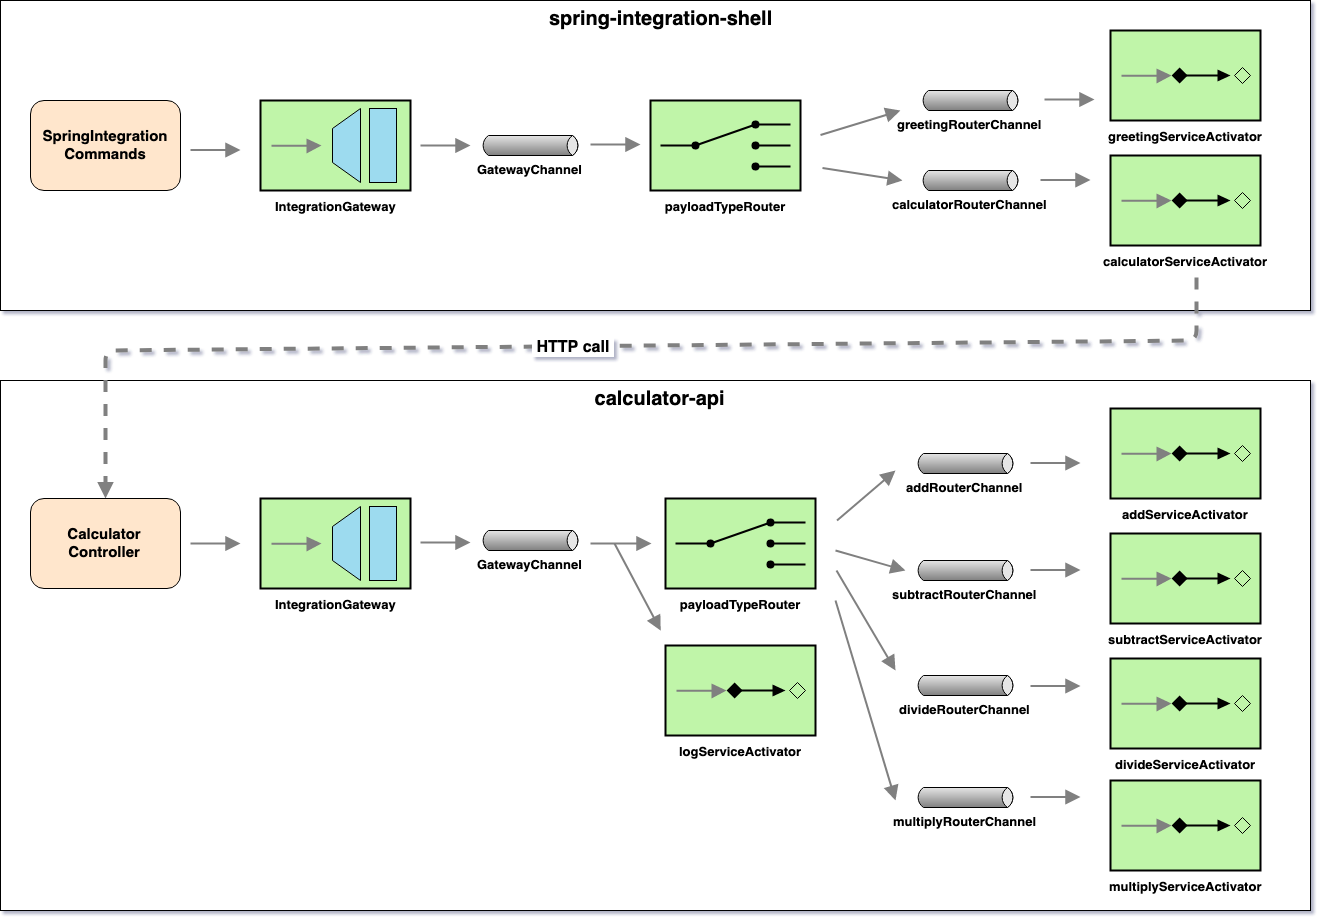

The diagram above was exported from draw.io. Its source (the exported page's mxGraphModel, read from the mxfile embedded in the PNG):
<mxGraphModel dx="1572" dy="926" grid="1" gridSize="10" guides="1" tooltips="1" connect="1" arrows="1" fold="1" page="1" pageScale="1.5" pageWidth="1169" pageHeight="826" background="none" math="0" shadow="1">
  <root>
    <mxCell id="0" style=";html=1;" />
    <mxCell id="1" style=";html=1;" parent="0" />
    <mxCell id="7L7mE8JwtHBxitMqgKQQ-61" value="&lt;font size=&quot;1&quot;&gt;&lt;b style=&quot;font-size: 20px&quot;&gt;&amp;nbsp; calculator-api&lt;/b&gt;&lt;/font&gt;" style="rounded=0;whiteSpace=wrap;html=1;fontSize=13;align=center;verticalAlign=top;" vertex="1" parent="1">
      <mxGeometry x="30" y="410" width="1310" height="530" as="geometry" />
    </mxCell>
    <mxCell id="7L7mE8JwtHBxitMqgKQQ-27" value="&lt;font style=&quot;font-size: 20px&quot;&gt;&amp;nbsp; spring-integration-shell&lt;/font&gt;" style="rounded=0;whiteSpace=wrap;html=1;fontSize=16;align=center;horizontal=1;verticalAlign=top;fontStyle=1;" vertex="1" parent="1">
      <mxGeometry x="30" y="30" width="1310" height="310" as="geometry" />
    </mxCell>
    <mxCell id="7L7mE8JwtHBxitMqgKQQ-1" value="&lt;font size=&quot;1&quot;&gt;&lt;b style=&quot;font-size: 13px&quot;&gt;IntegrationGateway&lt;/b&gt;&lt;/font&gt;" style="fillColor=#c0f5a9;dashed=0;outlineConnect=0;strokeWidth=2;strokeColor=#000000;html=1;align=center;fontSize=8;verticalLabelPosition=bottom;verticalAlign=top;shape=mxgraph.eip.messaging_gateway;" vertex="1" parent="1">
      <mxGeometry x="290" y="130" width="150" height="90" as="geometry" />
    </mxCell>
    <mxCell id="7L7mE8JwtHBxitMqgKQQ-2" value="payloadTypeRouter" style="strokeWidth=2;outlineConnect=0;dashed=0;align=center;fontSize=13;fillColor=#c0f5a9;verticalLabelPosition=bottom;verticalAlign=top;strokeColor=#000000;shape=mxgraph.eip.content_based_router;fontStyle=1" vertex="1" parent="1">
      <mxGeometry x="680" y="130" width="150" height="90" as="geometry" />
    </mxCell>
    <mxCell id="7L7mE8JwtHBxitMqgKQQ-8" value="&lt;font size=&quot;1&quot;&gt;&lt;b style=&quot;font-size: 13px&quot;&gt;GatewayChannel&lt;/b&gt;&lt;/font&gt;" style="strokeWidth=1;outlineConnect=0;strokeColor=#000000;dashed=0;align=center;html=1;fontSize=8;shape=mxgraph.eip.messageChannel;verticalLabelPosition=bottom;labelBackgroundColor=#ffffff;verticalAlign=top;" vertex="1" parent="1">
      <mxGeometry x="510" y="165" width="100" height="20" as="geometry" />
    </mxCell>
    <mxCell id="7L7mE8JwtHBxitMqgKQQ-9" value="calculatorRouterChannel" style="strokeWidth=1;outlineConnect=0;strokeColor=#000000;dashed=0;align=center;html=1;fontSize=13;shape=mxgraph.eip.messageChannel;verticalLabelPosition=bottom;labelBackgroundColor=#ffffff;verticalAlign=top;fontStyle=1" vertex="1" parent="1">
      <mxGeometry x="950" y="200" width="100" height="20" as="geometry" />
    </mxCell>
    <mxCell id="7L7mE8JwtHBxitMqgKQQ-10" value="greetingRouterChannel" style="strokeWidth=1;outlineConnect=0;strokeColor=#000000;dashed=0;align=center;html=1;fontSize=13;shape=mxgraph.eip.messageChannel;verticalLabelPosition=bottom;labelBackgroundColor=#ffffff;verticalAlign=top;fontStyle=1" vertex="1" parent="1">
      <mxGeometry x="950" y="120" width="100" height="20" as="geometry" />
    </mxCell>
    <mxCell id="7L7mE8JwtHBxitMqgKQQ-11" value="calculatorServiceActivator" style="fillColor=#c0f5a9;dashed=0;outlineConnect=0;strokeWidth=2;strokeColor=#000000;html=1;align=center;fontSize=13;verticalLabelPosition=bottom;verticalAlign=top;shape=mxgraph.eip.service_activator;fontStyle=1" vertex="1" parent="1">
      <mxGeometry x="1140" y="185" width="150" height="90" as="geometry" />
    </mxCell>
    <mxCell id="7L7mE8JwtHBxitMqgKQQ-12" value="greetingServiceActivator" style="fillColor=#c0f5a9;dashed=0;outlineConnect=0;strokeWidth=2;strokeColor=#000000;html=1;align=center;fontSize=13;verticalLabelPosition=bottom;verticalAlign=top;shape=mxgraph.eip.service_activator;fontStyle=1" vertex="1" parent="1">
      <mxGeometry x="1140" y="60" width="150" height="90" as="geometry" />
    </mxCell>
    <mxCell id="7L7mE8JwtHBxitMqgKQQ-17" value="" style="edgeStyle=none;html=1;strokeColor=#808080;endArrow=block;endSize=10;dashed=0;verticalAlign=bottom;strokeWidth=2;fontSize=13;" edge="1" parent="1">
      <mxGeometry width="160" relative="1" as="geometry">
        <mxPoint x="450" y="175" as="sourcePoint" />
        <mxPoint x="500" y="175" as="targetPoint" />
      </mxGeometry>
    </mxCell>
    <mxCell id="7L7mE8JwtHBxitMqgKQQ-18" value="" style="edgeStyle=none;html=1;strokeColor=#808080;endArrow=block;endSize=10;dashed=0;verticalAlign=bottom;strokeWidth=2;fontSize=13;" edge="1" parent="1">
      <mxGeometry width="160" relative="1" as="geometry">
        <mxPoint x="620" y="174" as="sourcePoint" />
        <mxPoint x="670" y="174" as="targetPoint" />
      </mxGeometry>
    </mxCell>
    <mxCell id="7L7mE8JwtHBxitMqgKQQ-19" value="" style="edgeStyle=none;html=1;strokeColor=#808080;endArrow=block;endSize=10;dashed=0;verticalAlign=bottom;strokeWidth=2;fontSize=13;" edge="1" parent="1">
      <mxGeometry width="160" relative="1" as="geometry">
        <mxPoint x="850" y="164.5" as="sourcePoint" />
        <mxPoint x="930" y="140" as="targetPoint" />
      </mxGeometry>
    </mxCell>
    <mxCell id="7L7mE8JwtHBxitMqgKQQ-20" value="" style="edgeStyle=none;html=1;strokeColor=#808080;endArrow=block;endSize=10;dashed=0;verticalAlign=bottom;strokeWidth=2;fontSize=13;" edge="1" parent="1">
      <mxGeometry width="160" relative="1" as="geometry">
        <mxPoint x="852" y="197.5" as="sourcePoint" />
        <mxPoint x="932" y="210" as="targetPoint" />
      </mxGeometry>
    </mxCell>
    <mxCell id="7L7mE8JwtHBxitMqgKQQ-21" value="" style="edgeStyle=none;html=1;strokeColor=#808080;endArrow=block;endSize=10;dashed=0;verticalAlign=bottom;strokeWidth=2;fontSize=13;" edge="1" parent="1">
      <mxGeometry width="160" relative="1" as="geometry">
        <mxPoint x="1070" y="209.5" as="sourcePoint" />
        <mxPoint x="1120" y="209.5" as="targetPoint" />
      </mxGeometry>
    </mxCell>
    <mxCell id="7L7mE8JwtHBxitMqgKQQ-22" value="" style="edgeStyle=none;html=1;strokeColor=#808080;endArrow=block;endSize=10;dashed=0;verticalAlign=bottom;strokeWidth=2;fontSize=13;" edge="1" parent="1">
      <mxGeometry width="160" relative="1" as="geometry">
        <mxPoint x="1074" y="129" as="sourcePoint" />
        <mxPoint x="1124" y="129" as="targetPoint" />
      </mxGeometry>
    </mxCell>
    <mxCell id="7L7mE8JwtHBxitMqgKQQ-25" value="" style="edgeStyle=none;html=1;strokeColor=#808080;endArrow=block;dashed=1;verticalAlign=bottom;strokeWidth=4;fontSize=13;entryX=0.5;entryY=0;entryDx=0;entryDy=0;startArrow=none;startFill=0;" edge="1" parent="1" target="7L7mE8JwtHBxitMqgKQQ-32">
      <mxGeometry width="160" relative="1" as="geometry">
        <mxPoint x="1226" y="307" as="sourcePoint" />
        <mxPoint x="140" y="490" as="targetPoint" />
        <Array as="points">
          <mxPoint x="1226" y="370" />
          <mxPoint x="135" y="380" />
        </Array>
      </mxGeometry>
    </mxCell>
    <mxCell id="7L7mE8JwtHBxitMqgKQQ-26" value="&lt;br&gt;" style="text;html=1;resizable=0;points=[];align=center;verticalAlign=middle;labelBackgroundColor=#ffffff;fontSize=13;" vertex="1" connectable="0" parent="7L7mE8JwtHBxitMqgKQQ-25">
      <mxGeometry x="-0.3667" y="-3" relative="1" as="geometry">
        <mxPoint x="-75" y="125" as="offset" />
      </mxGeometry>
    </mxCell>
    <mxCell id="7L7mE8JwtHBxitMqgKQQ-84" value="&lt;b&gt;&amp;nbsp;HTTP call&amp;nbsp;&lt;/b&gt;" style="text;html=1;resizable=0;points=[];align=center;verticalAlign=middle;labelBackgroundColor=#ffffff;fontSize=16;" vertex="1" connectable="0" parent="7L7mE8JwtHBxitMqgKQQ-25">
      <mxGeometry x="0.0553" relative="1" as="geometry">
        <mxPoint x="1" as="offset" />
      </mxGeometry>
    </mxCell>
    <mxCell id="7L7mE8JwtHBxitMqgKQQ-30" value="&lt;span style=&quot;font-size: 15px&quot;&gt;&lt;b&gt;SpringIntegration&lt;br&gt;Commands&lt;/b&gt;&lt;/span&gt;" style="rounded=1;whiteSpace=wrap;html=1;fontSize=13;fillColor=#ffe6cc;strokeColor=#000000;" vertex="1" parent="1">
      <mxGeometry x="60" y="130" width="150" height="90" as="geometry" />
    </mxCell>
    <mxCell id="7L7mE8JwtHBxitMqgKQQ-31" value="" style="edgeStyle=none;html=1;strokeColor=#808080;endArrow=block;endSize=10;dashed=0;verticalAlign=bottom;strokeWidth=2;fontSize=13;" edge="1" parent="1">
      <mxGeometry width="160" relative="1" as="geometry">
        <mxPoint x="220" y="179.5" as="sourcePoint" />
        <mxPoint x="270" y="179.5" as="targetPoint" />
      </mxGeometry>
    </mxCell>
    <mxCell id="7L7mE8JwtHBxitMqgKQQ-32" value="&lt;span style=&quot;font-size: 15px&quot;&gt;&lt;b&gt;Calculator&lt;br&gt;Controller&lt;/b&gt;&lt;/span&gt;" style="rounded=1;whiteSpace=wrap;html=1;fontSize=13;fillColor=#ffe6cc;strokeColor=#000000;" vertex="1" parent="1">
      <mxGeometry x="60" y="528" width="150" height="90" as="geometry" />
    </mxCell>
    <mxCell id="7L7mE8JwtHBxitMqgKQQ-33" value="&lt;font size=&quot;1&quot;&gt;&lt;b style=&quot;font-size: 13px&quot;&gt;IntegrationGateway&lt;/b&gt;&lt;/font&gt;" style="fillColor=#c0f5a9;dashed=0;outlineConnect=0;strokeWidth=2;strokeColor=#000000;html=1;align=center;fontSize=8;verticalLabelPosition=bottom;verticalAlign=top;shape=mxgraph.eip.messaging_gateway;" vertex="1" parent="1">
      <mxGeometry x="290" y="528" width="150" height="90" as="geometry" />
    </mxCell>
    <mxCell id="7L7mE8JwtHBxitMqgKQQ-34" value="payloadTypeRouter" style="strokeWidth=2;outlineConnect=0;dashed=0;align=center;fontSize=13;fillColor=#c0f5a9;verticalLabelPosition=bottom;verticalAlign=top;strokeColor=#000000;shape=mxgraph.eip.content_based_router;fontStyle=1" vertex="1" parent="1">
      <mxGeometry x="695" y="528" width="150" height="90" as="geometry" />
    </mxCell>
    <mxCell id="7L7mE8JwtHBxitMqgKQQ-35" value="&lt;font size=&quot;1&quot;&gt;&lt;b style=&quot;font-size: 13px&quot;&gt;GatewayChannel&lt;/b&gt;&lt;/font&gt;" style="strokeWidth=1;outlineConnect=0;strokeColor=#000000;dashed=0;align=center;html=1;fontSize=8;shape=mxgraph.eip.messageChannel;verticalLabelPosition=bottom;labelBackgroundColor=#ffffff;verticalAlign=top;" vertex="1" parent="1">
      <mxGeometry x="510" y="560" width="100" height="20" as="geometry" />
    </mxCell>
    <mxCell id="7L7mE8JwtHBxitMqgKQQ-36" value="addRouterChannel" style="strokeWidth=1;outlineConnect=0;strokeColor=#000000;dashed=0;align=center;html=1;fontSize=13;shape=mxgraph.eip.messageChannel;verticalLabelPosition=bottom;labelBackgroundColor=#ffffff;verticalAlign=top;fontStyle=1" vertex="1" parent="1">
      <mxGeometry x="945" y="483" width="100" height="20" as="geometry" />
    </mxCell>
    <mxCell id="7L7mE8JwtHBxitMqgKQQ-37" value="subtractRouterChannel" style="strokeWidth=1;outlineConnect=0;strokeColor=#000000;dashed=0;align=center;html=1;fontSize=13;shape=mxgraph.eip.messageChannel;verticalLabelPosition=bottom;labelBackgroundColor=#ffffff;verticalAlign=top;fontStyle=1" vertex="1" parent="1">
      <mxGeometry x="945" y="590" width="100" height="20" as="geometry" />
    </mxCell>
    <mxCell id="7L7mE8JwtHBxitMqgKQQ-38" value="divideRouterChannel" style="strokeWidth=1;outlineConnect=0;strokeColor=#000000;dashed=0;align=center;html=1;fontSize=13;shape=mxgraph.eip.messageChannel;verticalLabelPosition=bottom;labelBackgroundColor=#ffffff;verticalAlign=top;fontStyle=1" vertex="1" parent="1">
      <mxGeometry x="945" y="705" width="100" height="20" as="geometry" />
    </mxCell>
    <mxCell id="7L7mE8JwtHBxitMqgKQQ-39" value="multiplyRouterChannel" style="strokeWidth=1;outlineConnect=0;strokeColor=#000000;dashed=0;align=center;html=1;fontSize=13;shape=mxgraph.eip.messageChannel;verticalLabelPosition=bottom;labelBackgroundColor=#ffffff;verticalAlign=top;fontStyle=1" vertex="1" parent="1">
      <mxGeometry x="945" y="817" width="100" height="20" as="geometry" />
    </mxCell>
    <mxCell id="7L7mE8JwtHBxitMqgKQQ-42" value="addServiceActivator" style="fillColor=#c0f5a9;dashed=0;outlineConnect=0;strokeWidth=2;strokeColor=#000000;html=1;align=center;fontSize=13;verticalLabelPosition=bottom;verticalAlign=top;shape=mxgraph.eip.service_activator;fontStyle=1" vertex="1" parent="1">
      <mxGeometry x="1140" y="438" width="150" height="90" as="geometry" />
    </mxCell>
    <mxCell id="7L7mE8JwtHBxitMqgKQQ-43" value="subtractServiceActivator" style="fillColor=#c0f5a9;dashed=0;outlineConnect=0;strokeWidth=2;strokeColor=#000000;html=1;align=center;fontSize=13;verticalLabelPosition=bottom;verticalAlign=top;shape=mxgraph.eip.service_activator;fontStyle=1" vertex="1" parent="1">
      <mxGeometry x="1140" y="563" width="150" height="90" as="geometry" />
    </mxCell>
    <mxCell id="7L7mE8JwtHBxitMqgKQQ-44" value="divideServiceActivator" style="fillColor=#c0f5a9;dashed=0;outlineConnect=0;strokeWidth=2;strokeColor=#000000;html=1;align=center;fontSize=13;verticalLabelPosition=bottom;verticalAlign=top;shape=mxgraph.eip.service_activator;fontStyle=1" vertex="1" parent="1">
      <mxGeometry x="1140" y="688" width="150" height="90" as="geometry" />
    </mxCell>
    <mxCell id="7L7mE8JwtHBxitMqgKQQ-45" value="multiplyServiceActivator" style="fillColor=#c0f5a9;dashed=0;outlineConnect=0;strokeWidth=2;strokeColor=#000000;html=1;align=center;fontSize=13;verticalLabelPosition=bottom;verticalAlign=top;shape=mxgraph.eip.service_activator;fontStyle=1" vertex="1" parent="1">
      <mxGeometry x="1140" y="810" width="150" height="90" as="geometry" />
    </mxCell>
    <mxCell id="7L7mE8JwtHBxitMqgKQQ-50" value="" style="edgeStyle=none;html=1;strokeColor=#808080;endArrow=block;endSize=10;dashed=0;verticalAlign=bottom;strokeWidth=2;fontSize=13;" edge="1" parent="1">
      <mxGeometry width="160" relative="1" as="geometry">
        <mxPoint x="220" y="573" as="sourcePoint" />
        <mxPoint x="270" y="573" as="targetPoint" />
      </mxGeometry>
    </mxCell>
    <mxCell id="7L7mE8JwtHBxitMqgKQQ-51" value="" style="edgeStyle=none;html=1;strokeColor=#808080;endArrow=block;endSize=10;dashed=0;verticalAlign=bottom;strokeWidth=2;fontSize=13;" edge="1" parent="1">
      <mxGeometry width="160" relative="1" as="geometry">
        <mxPoint x="450" y="572" as="sourcePoint" />
        <mxPoint x="500" y="572" as="targetPoint" />
      </mxGeometry>
    </mxCell>
    <mxCell id="7L7mE8JwtHBxitMqgKQQ-52" value="" style="edgeStyle=none;html=1;strokeColor=#808080;endArrow=block;endSize=10;dashed=0;verticalAlign=bottom;strokeWidth=2;fontSize=13;" edge="1" parent="1">
      <mxGeometry width="160" relative="1" as="geometry">
        <mxPoint x="620" y="573" as="sourcePoint" />
        <mxPoint x="681" y="573" as="targetPoint" />
      </mxGeometry>
    </mxCell>
    <mxCell id="7L7mE8JwtHBxitMqgKQQ-53" value="" style="edgeStyle=none;html=1;strokeColor=#808080;endArrow=block;endSize=10;dashed=0;verticalAlign=bottom;strokeWidth=2;fontSize=13;" edge="1" parent="1">
      <mxGeometry width="160" relative="1" as="geometry">
        <mxPoint x="1060" y="492.5" as="sourcePoint" />
        <mxPoint x="1110" y="492.5" as="targetPoint" />
      </mxGeometry>
    </mxCell>
    <mxCell id="7L7mE8JwtHBxitMqgKQQ-54" value="" style="edgeStyle=none;html=1;strokeColor=#808080;endArrow=block;endSize=10;dashed=0;verticalAlign=bottom;strokeWidth=2;fontSize=13;" edge="1" parent="1">
      <mxGeometry width="160" relative="1" as="geometry">
        <mxPoint x="1060" y="599.5" as="sourcePoint" />
        <mxPoint x="1110" y="599.5" as="targetPoint" />
      </mxGeometry>
    </mxCell>
    <mxCell id="7L7mE8JwtHBxitMqgKQQ-55" value="" style="edgeStyle=none;html=1;strokeColor=#808080;endArrow=block;endSize=10;dashed=0;verticalAlign=bottom;strokeWidth=2;fontSize=13;" edge="1" parent="1">
      <mxGeometry width="160" relative="1" as="geometry">
        <mxPoint x="1060" y="715.4999999999998" as="sourcePoint" />
        <mxPoint x="1110" y="715.4999999999998" as="targetPoint" />
      </mxGeometry>
    </mxCell>
    <mxCell id="7L7mE8JwtHBxitMqgKQQ-56" value="" style="edgeStyle=none;html=1;strokeColor=#808080;endArrow=block;endSize=10;dashed=0;verticalAlign=bottom;strokeWidth=2;fontSize=13;" edge="1" parent="1">
      <mxGeometry width="160" relative="1" as="geometry">
        <mxPoint x="1060" y="826.4999999999998" as="sourcePoint" />
        <mxPoint x="1110" y="826.4999999999998" as="targetPoint" />
      </mxGeometry>
    </mxCell>
    <mxCell id="7L7mE8JwtHBxitMqgKQQ-57" value="" style="edgeStyle=none;html=1;strokeColor=#808080;endArrow=block;endSize=10;dashed=0;verticalAlign=bottom;strokeWidth=2;fontSize=13;" edge="1" parent="1">
      <mxGeometry width="160" relative="1" as="geometry">
        <mxPoint x="866.5" y="549.9999999999998" as="sourcePoint" />
        <mxPoint x="925" y="500" as="targetPoint" />
      </mxGeometry>
    </mxCell>
    <mxCell id="7L7mE8JwtHBxitMqgKQQ-58" value="" style="edgeStyle=none;html=1;strokeColor=#808080;endArrow=block;endSize=10;dashed=0;verticalAlign=bottom;strokeWidth=2;fontSize=13;" edge="1" parent="1">
      <mxGeometry width="160" relative="1" as="geometry">
        <mxPoint x="865" y="580" as="sourcePoint" />
        <mxPoint x="935" y="600" as="targetPoint" />
      </mxGeometry>
    </mxCell>
    <mxCell id="7L7mE8JwtHBxitMqgKQQ-59" value="" style="edgeStyle=none;html=1;strokeColor=#808080;endArrow=block;endSize=10;dashed=0;verticalAlign=bottom;strokeWidth=2;fontSize=13;" edge="1" parent="1">
      <mxGeometry width="160" relative="1" as="geometry">
        <mxPoint x="866" y="600" as="sourcePoint" />
        <mxPoint x="925" y="700" as="targetPoint" />
      </mxGeometry>
    </mxCell>
    <mxCell id="7L7mE8JwtHBxitMqgKQQ-60" value="" style="edgeStyle=none;html=1;strokeColor=#808080;endArrow=block;endSize=10;dashed=0;verticalAlign=bottom;strokeWidth=2;fontSize=13;" edge="1" parent="1">
      <mxGeometry width="160" relative="1" as="geometry">
        <mxPoint x="865" y="630" as="sourcePoint" />
        <mxPoint x="925" y="830" as="targetPoint" />
      </mxGeometry>
    </mxCell>
    <mxCell id="7L7mE8JwtHBxitMqgKQQ-81" value="logServiceActivator" style="fillColor=#c0f5a9;dashed=0;outlineConnect=0;strokeWidth=2;strokeColor=#000000;html=1;align=center;fontSize=13;verticalLabelPosition=bottom;verticalAlign=top;shape=mxgraph.eip.service_activator;fontStyle=1" vertex="1" parent="1">
      <mxGeometry x="695" y="675" width="150" height="90" as="geometry" />
    </mxCell>
    <mxCell id="7L7mE8JwtHBxitMqgKQQ-82" value="" style="edgeStyle=none;html=1;strokeColor=#808080;endArrow=block;endSize=10;dashed=0;verticalAlign=bottom;strokeWidth=2;fontSize=16;entryX=0.504;entryY=0.472;entryDx=0;entryDy=0;entryPerimeter=0;" edge="1" parent="1" target="7L7mE8JwtHBxitMqgKQQ-61">
      <mxGeometry width="160" relative="1" as="geometry">
        <mxPoint x="644" y="573" as="sourcePoint" />
        <mxPoint x="710" y="690" as="targetPoint" />
      </mxGeometry>
    </mxCell>
  </root>
</mxGraphModel>